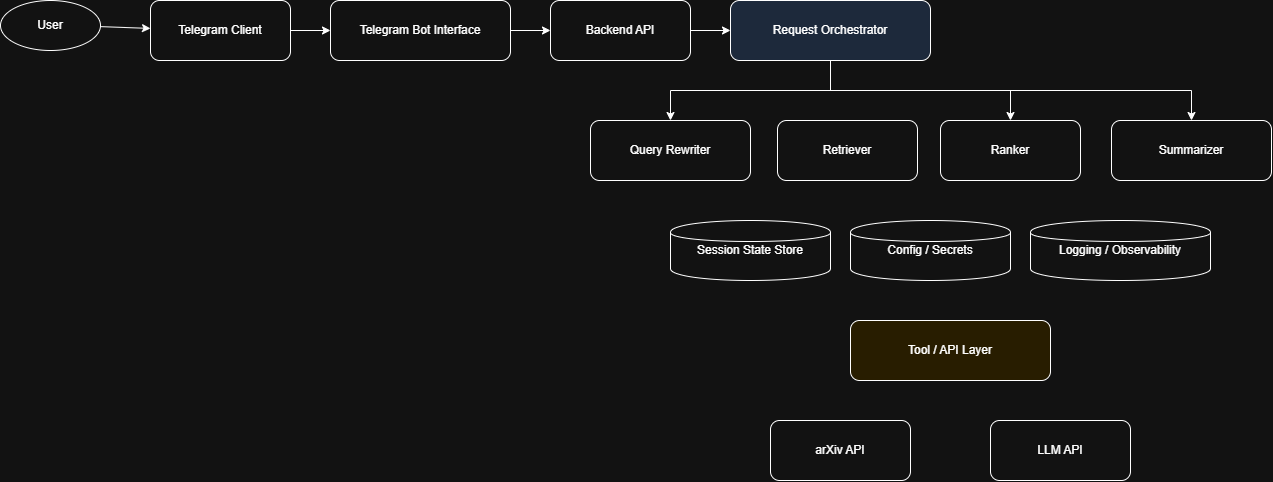

The diagram above was exported from draw.io. Its source (the exported page's mxGraphModel, read from the mxfile embedded in the PNG):
<mxGraphModel dx="127638" dy="44159" grid="1" gridSize="10" guides="1" tooltips="1" connect="1" arrows="1" fold="1" page="1" pageScale="1" pageWidth="827" pageHeight="1169" math="0" shadow="0">
  <root>
    <mxCell id="0" />
    <mxCell id="1" parent="0" />
    <mxCell id="2" parent="1" style="ellipse;whiteSpace=wrap;html=1;" value="User" vertex="1">
      <mxGeometry height="50" width="100" x="50" y="100" as="geometry" />
    </mxCell>
    <mxCell id="3" parent="1" style="rounded=1;whiteSpace=wrap;html=1;" value="Telegram Client" vertex="1">
      <mxGeometry height="60" width="140" x="200" y="100" as="geometry" />
    </mxCell>
    <mxCell id="4" parent="1" style="rounded=1;whiteSpace=wrap;html=1;" value="Telegram Bot Interface" vertex="1">
      <mxGeometry height="60" width="180" x="380" y="100" as="geometry" />
    </mxCell>
    <mxCell id="5" parent="1" style="rounded=1;whiteSpace=wrap;html=1;" value="Backend API" vertex="1">
      <mxGeometry height="60" width="140" x="600" y="100" as="geometry" />
    </mxCell>
    <mxCell id="6" edge="1" parent="1" source="7" style="edgeStyle=orthogonalEdgeStyle;rounded=0;orthogonalLoop=1;jettySize=auto;html=1;" target="8" value="">
      <mxGeometry relative="1" as="geometry" />
    </mxCell>
    <mxCell id="7" parent="1" style="rounded=1;whiteSpace=wrap;html=1;fillColor=#dae8fc;" value="Request Orchestrator" vertex="1">
      <mxGeometry height="60" width="200" x="780" y="100" as="geometry" />
    </mxCell>
    <mxCell id="8" parent="1" style="rounded=1;whiteSpace=wrap;html=1;" value="Query Rewriter" vertex="1">
      <mxGeometry height="60" width="160" x="640" y="220" as="geometry" />
    </mxCell>
    <mxCell id="9" parent="1" style="rounded=1;whiteSpace=wrap;html=1;" value="Retriever" vertex="1">
      <mxGeometry height="60" width="140" x="827" y="220" as="geometry" />
    </mxCell>
    <mxCell id="10" parent="1" style="rounded=1;whiteSpace=wrap;html=1;" value="Ranker" vertex="1">
      <mxGeometry height="60" width="140" x="990" y="220" as="geometry" />
    </mxCell>
    <mxCell id="11" parent="1" style="rounded=1;whiteSpace=wrap;html=1;" value="Summarizer" vertex="1">
      <mxGeometry height="60" width="160" x="1161" y="220" as="geometry" />
    </mxCell>
    <mxCell id="12" parent="1" style="shape=cylinder;whiteSpace=wrap;html=1;" value="Session State Store" vertex="1">
      <mxGeometry height="60" width="160" x="720" y="320" as="geometry" />
    </mxCell>
    <mxCell id="13" parent="1" style="shape=cylinder;whiteSpace=wrap;html=1;" value="Config / Secrets" vertex="1">
      <mxGeometry height="60" width="160" x="900" y="320" as="geometry" />
    </mxCell>
    <mxCell id="14" parent="1" style="shape=cylinder;whiteSpace=wrap;html=1;" value="Logging / Observability" vertex="1">
      <mxGeometry height="60" width="180" x="1080" y="320" as="geometry" />
    </mxCell>
    <mxCell id="15" parent="1" style="rounded=1;whiteSpace=wrap;html=1;fillColor=#fff2cc;" value="Tool / API Layer" vertex="1">
      <mxGeometry height="60" width="200" x="900" y="420" as="geometry" />
    </mxCell>
    <mxCell id="16" parent="1" style="rounded=1;whiteSpace=wrap;html=1;" value="arXiv API" vertex="1">
      <mxGeometry height="60" width="140" x="820" y="520" as="geometry" />
    </mxCell>
    <mxCell id="17" parent="1" style="rounded=1;whiteSpace=wrap;html=1;" value="LLM API" vertex="1">
      <mxGeometry height="60" width="140" x="1040" y="520" as="geometry" />
    </mxCell>
    <mxCell id="18" edge="1" parent="1" source="2" target="3">
      <mxGeometry relative="1" as="geometry" />
    </mxCell>
    <mxCell id="19" edge="1" parent="1" source="3" target="4">
      <mxGeometry relative="1" as="geometry" />
    </mxCell>
    <mxCell id="20" edge="1" parent="1" source="4" target="5">
      <mxGeometry relative="1" as="geometry" />
    </mxCell>
    <mxCell id="21" edge="1" parent="1" source="5" target="7">
      <mxGeometry relative="1" as="geometry" />
    </mxCell>
    <mxCell id="22" edge="1" parent="1" style="edgeStyle=orthogonalEdgeStyle;rounded=0;orthogonalLoop=1;jettySize=auto;html=1;entryX=0.5;entryY=0;entryDx=0;entryDy=0;" target="10" value="">
      <mxGeometry relative="1" as="geometry">
        <mxPoint x="870" y="190" as="sourcePoint" />
        <mxPoint x="1050" y="250" as="targetPoint" />
      </mxGeometry>
    </mxCell>
    <mxCell id="23" edge="1" parent="1" style="edgeStyle=orthogonalEdgeStyle;rounded=0;orthogonalLoop=1;jettySize=auto;html=1;" target="11" value="">
      <mxGeometry relative="1" as="geometry">
        <Array as="points">
          <mxPoint x="880" y="190" />
          <mxPoint x="1241" y="190" />
        </Array>
        <mxPoint x="880" y="160" as="sourcePoint" />
        <mxPoint x="1110" y="290" as="targetPoint" />
      </mxGeometry>
    </mxCell>
  </root>
</mxGraphModel>